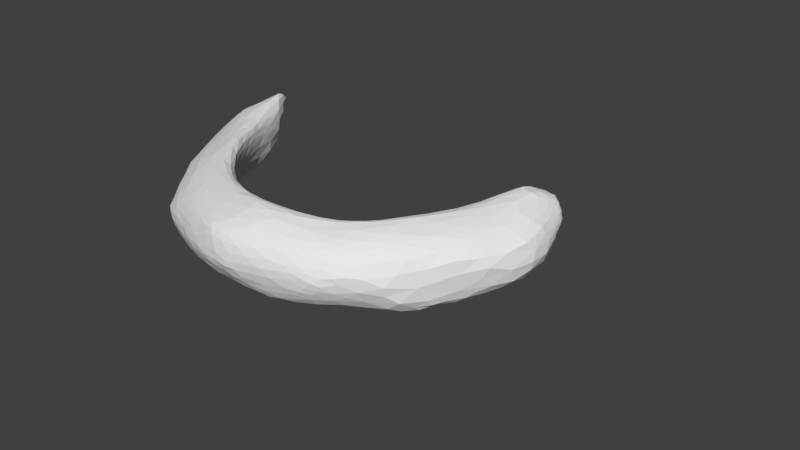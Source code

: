 # Source: WaterSlash.blend  (saved by Blender 2.79.0; exported with 4.5.12 LTS)
import bpy
from mathutils import Matrix  # noqa: F401  (used for matrix-valued properties, if any)

bpy.ops.wm.read_factory_settings(use_empty=True)
scene = bpy.context.scene
scene.name = 'Scene'

# ---- collections
col_collection_1 = bpy.data.collections.new('Collection 1'); scene.collection.children.link(col_collection_1)

# ---- world
world_world = bpy.data.worlds.new('World'); scene.world = world_world
world_world.color = (0.05088, 0.05088, 0.05088)
world_world.use_sun_shadow = False
world_world.sun_shadow_jitter_overblur = 0.0
world_world.cycles.sampling_method = 'MANUAL'

# ---- meshes
me_torus = bpy.data.meshes.new('Torus')
me_torus.from_pydata([(-0.6109, -0.4092, 0.03594), (-0.6652, -0.5079, -0.003582), (-0.6609, -0.5195, 0.01038), (-0.5963, -0.4295, 0.07087), (-0.5616, -0.5203, 0.07777), (-0.5185, -0.5141, 0.01443), (-0.5519, -0.4752, -0.02275), (-0.5151, -0.6338, 0.06218), (-0.4811, -0.6329, 0.002984), (-0.3684, -1.082, -0.008431), (-0.5945, -0.7309, -0.1701), (-0.3563, -0.8789, -0.007918), (-0.5505, -0.7655, 0.03039), (-0.5019, -0.5793, -0.04543), (-0.4045, -0.8388, -0.05487), (-0.133, -1.212, -0.01676), (-0.3441, -0.9195, -0.06941), (-0.12, -1.03, -0.001755), (-0.1438, -1.051, -0.1447), (-0.01963, -1.051, -0.08336), (-0.3141, -0.9773, -0.1331), (-0.2485, -1.152, -0.008098), (-0.1862, -1.03, 0.04552), (0.6497, -0.5019, 0.008453), (0.6764, -0.5425, -0.08499), (0.4337, -1.005, -0.001048), (-0.6189, -0.4886, 0.05693), (-0.2358, -1.179, -0.03005), (0.1702, -1.147, 0.01407), (0.3064, -1.021, 0.03483), (0.1176, -1.041, -0.08221), (-0.1824, -1.202, -0.03213), (0.3033, -1.089, 0.008479), (0.6641, -0.5153, -0.01106), (0.6459, -0.5344, 0.01504), (-0.2976, -1.093, 0.01328), (-0.3796, -1.138, -0.08172), (0.5755, -0.8476, -0.009659), (-0.1249, -1.175, 0.01409), (0.3133, -1.129, -0.03084), (-0.6508, -0.4926, -0.05633), (0.6797, -0.5883, -0.02251), (0.6175, -0.4466, 0.02648), (0.6495, -0.4764, 0.005523), (0.6518, -0.456, -0.03143), (0.5321, -0.5434, 0.06186), (0.6215, -0.4719, 0.03196), (0.6166, -0.4922, 0.0386), (0.4613, -0.752, -0.0958), (0.4541, -0.7176, -0.04737), (0.406, -0.8932, -0.133), (0.4128, -0.8209, -0.06162), (0.03312, -1.16, 0.03327), (0.4157, -0.8179, 0.04698), (0.1075, -1.157, 0.02193), (0.2911, -0.9926, -0.1302), (0.2492, -0.996, -0.08276), (0.04374, -1.107, 0.05192), (0.2469, -1.14, -0.005231), (-0.04271, -1.175, 0.02538), (-0.6762, -0.5846, -0.02795), (0.6627, -0.5574, -0.001126), (-0.1169, -1.235, -0.1006), (-0.4797, -0.9824, -0.0125), (0.4388, -1.049, -0.1257), (-0.02139, -1.242, -0.08827), (0.5269, -0.9102, -0.004846), (0.6087, -0.8275, -0.03393), (-0.6178, -0.4322, 0.05115), (-0.2242, -1.206, -0.1084), (-0.6163, -0.8124, -0.07501), (-0.6317, -0.5225, 0.04534), (0.6324, -0.8067, -0.06589), (-0.2587, -1.179, -0.1511), (0.1969, -1.197, -0.09365), (-0.6431, -0.6062, 0.02803), (-0.3958, -0.8514, 0.05179), (-2.592e-05, -1.223, -0.1471), (0.0974, -1.223, -0.07648), (-0.5562, -0.6051, 0.06608), (-0.664, -0.6055, 0.002185), (-0.5225, -0.7357, 0.04784), (0.5595, -0.7025, 0.03865), (-0.5435, -0.9505, -0.1322), (0.03992, -1.083, 0.05398), (0.6556, -0.4748, -0.004396), (0.5736, -0.8756, -0.1335), (-0.4012, -1.084, -0.03045), (0.225, -1.181, -0.04549), (0.3191, -0.964, 0.04448), (0.4885, -0.66, 0.0495), (0.07338, -1.195, -0.1819), (-0.1566, -1.227, -0.09258), (0.2444, -1.183, -0.08276), (0.3814, -1.097, -0.1127), (-0.01253, -1.238, -0.05712), (-0.6396, -0.6764, 0.004071), (0.5255, -0.7988, 0.03244), (-0.6049, -0.6778, 0.02998), (-0.4319, -1.106, -0.1179), (-0.2709, -1.186, -0.1151), (-0.529, -0.6759, 0.05743), (-0.143, -1.228, -0.1126), (-0.6229, -0.4226, 0.03239), (0.6064, -0.7709, -0.0009349), (-0.6484, -0.5521, 0.03), (0.1832, -1.196, -0.1258), (-0.4267, -0.8473, 0.05269), (0.4724, -0.9875, -0.01883), (-0.4269, -1.049, -0.1942), (-0.2882, -1.178, -0.08005), (0.6694, -0.4987, -0.03315), (0.2549, -1.11, 0.01242), (0.5753, -0.5896, 0.05471), (0.2496, -1.177, -0.06201), (0.04067, -1.211, -0.1591), (0.35, -1.073, -0.002399), (-0.3239, -1.127, -0.1827), (-0.4099, -0.9234, 0.04251), (0.01574, -1.227, -0.02853), (-0.6006, -0.5481, 0.06272), (-0.6583, -0.7114, -0.06937), (-0.1149, -1.088, 0.04881), (0.3363, -1.134, -0.08649), (0.4608, -0.8531, 0.04278), (-0.2647, -1.179, -0.05162), (0.6247, -0.5601, 0.03225), (-0.651, -0.5661, -0.1356), (0.6865, -0.5746, -0.04807), (0.1595, -1.208, -0.07236), (0.3307, -0.9179, 0.03373), (0.274, -1.158, -0.04381), (0.2453, -1.18, -0.1098), (0.6065, -0.6277, 0.03643), (-0.1773, -1.217, -0.06428), (-0.2145, -1.203, -0.1299), (-0.674, -0.543, -0.06119), (0.2106, -1.193, -0.06748), (0.1879, -1.163, -0.003394), (0.3462, -1.098, -0.02061), (0.641, -0.4606, 0.0104), (0.1993, -1.171, -0.1699), (-0.5725, -0.86, -0.03119), (0.6047, -0.5163, 0.04677), (-0.3496, -1.122, -0.03181), (-0.2103, -1.043, 0.04666), (0.1026, -1.211, -0.1359), (0.2346, -1.032, 0.04232), (0.3923, -1.091, -0.06801), (0.6299, -0.5053, 0.02842), (-0.6684, -0.6589, -0.02777), (-0.2039, -1.213, -0.0902), (-0.2854, -1.017, 0.04193), (0.4669, -1.016, -0.1542), (-0.2702, -0.9942, 0.04618), (-0.02018, -1.132, 0.04595), (-0.2338, -1.199, -0.07102), (1.201, -0.2892, -0.04741), (-0.02063, -1.099, 0.05492), (0.3729, -0.9908, 0.03139), (-0.4807, -0.7481, 0.056), (0.1297, -1.08, 0.04693), (-0.1028, -1.232, -0.1216), (-0.4561, -1.042, -0.03787), (0.6569, -0.5102, -0.08479), (-0.1642, -1.191, -0.1726), (-0.03495, -1.212, -0.1611), (0.5723, -0.7594, 0.0229), (0.4109, -0.8665, 0.0512), (-0.3854, -0.9937, 0.02805), (0.5581, -0.5318, 0.0638), (-0.5212, -0.9636, -0.04652), (0.03043, -1.226, -0.132), (0.1566, -1.192, -0.1546), (-0.1537, -1.217, -0.1339), (0.4595, -1.024, -0.05879), (-0.09592, -1.219, -0.1467), (-0.4397, -0.7658, 0.05096), (0.4406, -1.055, -0.09424), (0.007297, -1.237, -0.1083), (-0.2195, -1.197, -0.04918), (-0.2063, -1.181, -0.01515), (0.184, -1.162, -0.1882), (-0.3617, -1.133, -0.1531), (-0.2449, -1.199, -0.09297), (-0.5963, -0.7624, 0.00401), (0.2346, -1.0, 0.03455), (-0.2353, -1.14, -0.201), (-0.4106, -0.862, -0.09557), (0.4658, -0.7756, 0.05074), (-0.5651, -0.9102, -0.08468), (-0.2589, -1.102, 0.01959), (0.5262, -0.5019, 0.04898), (0.2908, -1.162, -0.09991), (-0.1905, -1.135, 0.01998), (0.303, -1.114, -0.009042), (-0.6493, -0.5099, 0.02755), (-0.5157, -0.8584, 0.02067), (0.06784, -1.226, -0.1066), (0.4799, -0.615, 0.01097), (-0.03681, -1.232, -0.1292), (0.3698, -0.8586, -0.0007852), (-0.6541, -0.4707, 0.01305), (0.2484, -1.158, -0.1588), (-0.6527, -0.4546, 0.01136), (0.4429, -0.7247, -0.008033), (0.4326, -0.7625, 0.03646), (-0.2887, -1.152, -0.02928), (-0.6566, -0.4932, 0.01328), (-0.02987, -1.242, -0.1073), (-0.3393, -1.159, -0.1029), (-0.2141, -1.083, 0.03535), (0.2388, -1.163, -0.02553), (0.2763, -1.143, -0.02195), (0.3468, -1.126, -0.06287), (0.2139, -1.179, -0.1469), (0.2893, -1.161, -0.07307), (0.1384, -1.172, 0.005148), (-0.183, -1.217, -0.1116), (0.1097, -1.058, 0.04654), (0.4663, -0.9555, 0.009829), (-0.256, -0.9982, -0.1107), (0.129, -1.209, -0.0442), (0.07636, -1.213, -0.02226), (-0.4484, -0.7224, 0.03272), (0.6566, -0.4904, -0.003632), (0.3168, -1.14, -0.1206), (-0.3706, -0.8615, 0.03453), (0.4029, -1.055, -0.02415), (-0.3102, -1.154, -0.1597), (0.05699, -1.228, -0.05113), (-0.06839, -1.24, -0.09989), (0.5209, -0.9481, -0.04808), (-0.6697, -0.5138, -0.02377), (-0.3396, -1.155, -0.07465), (0.3481, -1.111, -0.1353), (-0.2391, -0.9796, 0.01205), (-0.09046, -1.227, -0.02498), (-0.3662, -1.133, -0.0575), (0.03281, -1.235, -0.08146), (-0.01868, -1.072, 0.05164), (-0.1924, -1.198, -0.1536), (-0.1118, -1.234, -0.07478), (0.2637, -1.164, -0.1346), (-0.3752, -1.138, -0.1263), (-0.4208, -1.097, -0.1543), (-0.07289, -1.199, 0.008878), (0.1351, -1.213, -0.1024), (0.5535, -0.8301, 0.01382), (-0.1993, -1.17, -0.188), (-0.6175, -0.6011, 0.04765), (-0.3504, -0.9345, 0.04852), (-0.3181, -1.105, -0.1943), (0.02923, -1.211, -0.00505), (-0.2755, -1.152, -0.1799), (0.1366, -1.184, -0.181), (0.1834, -1.197, -0.05074), (-0.4069, -1.01, 0.01529), (0.3679, -1.059, -0.1833), (0.5029, -0.9786, -0.1062), (-0.64, -0.7564, -0.117), (-0.2256, -1.116, -0.2076), (-0.3405, -1.073, 0.008437), (0.3927, -1.028, 0.005373), (-0.3799, -1.053, 0.005183), (0.5064, -0.7633, 0.04467), (0.2684, -1.174, -0.09136), (0.03267, -1.187, 0.01632), (0.3834, -1.074, -0.1524), (-0.2187, -1.181, -0.1709), (0.6485, -0.6865, -0.002724), (-0.3104, -1.116, -0.005887), (-0.1424, -1.208, -0.1571), (-0.1074, -1.206, -0.0008736), (0.3066, -1.129, -0.1524), (0.2524, -1.137, -0.1817), (-0.4562, -0.9448, 0.0201), (0.1023, -1.201, -0.1639), (-0.3173, -1.155, -0.05348), (-0.4717, -0.9516, -0.1927), (0.1996, -1.1, 0.02943), (-0.5257, -0.9121, -0.006399), (0.3242, -1.143, -0.0682), (-0.3204, -1.16, -0.1356), (0.2828, -1.074, 0.02207), (0.05067, -1.181, -0.1959), (0.3548, -1.108, -0.0423), (-0.0578, -1.241, -0.07391), (0.08746, -1.191, 0.001964), (-0.6642, -0.553, 0.004934), (0.3236, -1.1, -0.1732), (-0.3114, -1.053, 0.02594), (0.2272, -1.182, -0.1299), (-0.4811, -0.8319, 0.04044), (-0.02256, -1.206, 0.00602), (0.5789, -0.8818, -0.07392), (0.2126, -1.133, 0.01036), (0.3941, -1.0, 0.02127), (-0.3495, -0.9853, 0.03882), (-0.591, -0.8553, -0.1212), (0.08377, -1.126, 0.04108), (0.6531, -0.6604, -0.1581), (-0.6482, -0.6947, -0.1423), (-0.42, -1.031, -0.003406), (0.5689, -0.8891, -0.03109), (0.4508, -0.989, -0.1974), (-0.5356, -0.8207, -0.1755), (-0.6738, -0.6431, -0.1047), (-0.4994, -0.9802, -0.186), (-0.6058, -0.7959, -0.1501), (-0.6309, -0.7497, -0.03058), (0.6753, -0.5187, -0.04985), (0.6736, -0.519, -0.03097), (0.6479, -0.6091, 0.0144), (0.611, -0.7161, -0.1797), (0.6625, -0.4862, -0.01728), (0.6504, -0.7377, -0.03674), (0.675, -0.5802, -0.1238), (-0.06454, -1.219, -0.007573), (0.6867, -0.6464, -0.04993), (0.6642, -0.7333, -0.0923), (-0.6704, -0.5377, -0.01491), (-0.417, -1.103, -0.06311), (-0.3758, -1.006, -0.1891), (-0.6634, -0.5173, -0.06516), (-0.3707, -1.037, 0.01612), (-0.3289, -1.137, -0.1718), (0.1889, -1.184, -0.02726), (-0.4712, -1.057, -0.08242), (-0.6359, -0.4891, 0.04185), (-0.2902, -1.084, 0.02069), (-0.2321, -1.137, 0.008709), (-0.1894, -1.168, 0.00187), (0.4963, -0.8834, 0.02463), (0.3183, -1.14, -0.0528), (-0.6814, -0.6336, -0.05911), (0.6455, -0.4784, -0.06715), (0.4246, -0.9884, 0.01433), (-0.2702, -1.121, 0.006275), (-0.5699, -0.6574, 0.05155), (-0.1272, -1.181, -0.1905), (-0.09931, -1.219, -0.01111), (-0.3852, -1.113, -0.04475), (-0.5445, -0.9158, -0.02561), (0.2164, -1.164, -0.0145), (-0.07394, -1.236, -0.04989), (0.3831, -0.9381, 0.04425), (0.6566, -0.4634, -0.03792), (-0.1193, -1.134, 0.03393), (-0.3687, -1.109, -0.1777), (-0.5186, -0.9932, -0.1012), (0.644, -0.5302, -0.1204), (0.2801, -1.163, -0.1167), (-0.1459, -1.193, -0.001754), (0.1355, -1.191, -0.01393), (0.2779, -1.115, 0.002587), (0.5766, -0.8049, -0.1863), (-0.1287, -1.224, -0.04306), (0.3442, -1.041, 0.01838), (0.6093, -0.6925, 0.02079), (0.6517, -0.4673, -0.0503), (0.4303, -0.9456, 0.03037), (0.5165, -0.9076, -0.1876), (0.6181, -0.8198, -0.1006), (-0.5557, -0.8337, 0.006276), (0.3241, -1.061, -0.1932), (-0.3954, -1.034, 0.009162), (0.6919, -0.5955, -0.08428), (0.1294, -1.127, -0.208), (0.628, -0.7898, -0.1361), (0.5956, -0.7651, -0.1837), (-0.6752, -0.563, -0.09223), (-0.6649, -0.4868, -0.01311), (0.1302, -1.033, 0.01548), (-0.01485, -1.167, -0.2003), (0.3652, -0.898, 0.04764), (-0.2716, -1.005, -0.1418), (0.4107, -0.7918, -0.005001), (-0.3035, -0.9488, 0.0407), (0.4976, -0.6176, -0.09705), (-0.6748, -0.5887, -0.1244), (0.4117, -1.025, -0.1907), (-0.5666, -0.6707, -0.1681), (-0.638, -0.4609, -0.03641), (0.06412, -1.071, -0.1578), (0.2548, -0.9753, -0.0123), (0.4025, -0.8071, 0.02166), (-0.4592, -0.7143, 0.04818), (-0.07082, -1.139, -0.2085), (-0.2886, -1.01, -0.1618), (0.6629, -0.4747, -0.03903), (-0.2556, -1.077, -0.2), (-0.6222, -0.5737, -0.1567), (0.4312, -0.8249, -0.1016), (0.2826, -0.9622, 0.03057), (0.4666, -0.9056, -0.1936), (0.4873, -0.7053, 0.05092), (0.07325, -1.115, -0.2015), (0.4599, -0.7135, 0.04125), (0.6344, -0.4486, -0.04244), (0.4234, -0.8999, -0.1616), (0.5973, -0.4279, 0.001282), (0.2904, -0.9539, -0.03524), (0.3183, -0.9227, -0.01369), (-0.0405, -1.232, -0.02911), (0.3761, -0.8868, -0.07769), (-0.1963, -1.038, 0.04854), (0.1348, -1.069, -0.1677), (-0.1989, -1.083, -0.199), (0.6353, -0.7362, -0.1582), (0.4855, -0.6034, -0.04111), (0.2895, -0.9626, -0.05918), (0.5127, -0.5983, 0.05714), (-0.5337, -0.5711, -0.1195), (0.5528, -0.6709, -0.1835), (0.04165, -1.067, 0.04922), (-0.6244, -0.4386, -0.02022), (0.1269, -1.041, 0.03426), (-0.1483, -1.074, -0.1815), (0.2279, -1.076, -0.1935), (0.5263, -0.4756, -0.06558), (0.3277, -0.9364, 0.04242), (-0.4142, -1.121, -0.09071), (-0.4485, -0.839, -0.1289), (-0.4122, -0.7926, 0.01545), (0.098, -1.182, -0.1944), (-0.3994, -1.121, -0.1393), (-0.6668, -0.5278, -0.0004205), (-0.6262, -0.4523, -0.03314), (-0.6526, -0.4622, -0.02448), (-0.4842, -1.042, -0.1608), (-0.4575, -0.7019, -0.01244), (0.5037, -0.5839, 0.04793), (-0.07053, -1.043, 0.01832), (0.6072, -0.5436, -0.1562), (-0.6622, -0.6277, -0.1415), (0.4249, -0.7779, -0.03542), (-0.5495, -0.8595, -0.1762), (0.6193, -0.4427, -0.04168), (0.6611, -0.7193, -0.137), (0.5797, -0.8452, -0.1678), (0.6306, -0.4437, 0.01262), (-0.613, -0.4399, -0.02), (0.5277, -0.6697, -0.1632), (-0.4372, -0.7954, 0.05589), (-0.6204, -0.7323, -0.1578), (-0.4893, -0.6115, 0.02679), (0.475, -0.8616, -0.1836), (-0.6584, -0.4685, 0.0001121), (0.6005, -0.4337, 0.02213), (0.4706, -0.6626, -0.04399), (0.6808, -0.6579, -0.1177), (-0.4402, -0.7881, -0.07022), (0.5054, -0.6653, 0.05382), (-0.5636, -0.5198, -0.1054), (0.06556, -1.054, 0.03849), (0.2303, -1.018, 0.04199), (0.5635, -0.4772, -0.1232), (0.6377, -0.4417, -0.02412), (0.1238, -1.053, -0.1323), (-0.1508, -1.103, -0.2045), (-0.1384, -1.039, -0.1053), (0.6112, -0.6277, -0.1813), (-0.1053, -1.059, 0.04872), (-0.5191, -0.9743, -0.1644), (0.6464, -0.5815, -0.1589), (0.3013, -1.094, -0.1881), (-0.6029, -0.497, -0.08282), (0.6063, -0.7856, -0.168), (-0.4791, -0.6565, -0.03906), (0.4802, -0.6099, -0.0106), (-0.5399, -0.7381, -0.1707), (-0.5956, -0.4788, 0.07109), (-0.4093, -0.8136, 0.04885), (0.2511, -1.113, -0.1977), (0.4492, -0.709, 0.01473), (0.007963, -1.107, -0.1962), (-0.648, -0.4553, 0.02173), (-0.5347, -0.5128, -0.06698), (-0.664, -0.4827, -0.02492), (-0.5739, -0.436, 0.0731), (0.6251, -0.4351, 0.007665), (-0.5785, -0.4552, 0.08236), (0.3571, -0.887, -0.03397), (-0.6283, -0.4621, 0.04607), (-0.5268, -0.552, 0.06567), (0.4677, -0.6578, -0.0177), (0.1894, -1.043, -0.1451), (0.6561, -0.4628, -0.01994), (0.5508, -0.4314, 0.006883), (-0.3667, -0.9239, -0.1108), (-0.4729, -0.7139, -0.07611), (-0.433, -0.7658, -0.02413), (0.04429, -1.057, -0.1177), (-0.3809, -0.8842, -0.07388), (-0.178, -1.011, 0.002045), (0.3317, -0.9791, -0.1509), (0.3361, -0.9027, 0.01362), (0.5988, -0.8259, -0.1522), (0.6282, -0.4483, -0.04818), (-0.09231, -1.055, -0.1309), (-0.665, -0.4933, -0.03726), (0.5201, -0.9339, -0.176), (-0.6491, -0.4422, 0.002368), (0.676, -0.5474, -0.02599), (-0.3078, -0.9295, 0.02438), (0.6656, -0.4793, -0.03175), (0.5355, -0.4506, -0.01753), (0.5096, -0.6363, -0.1319), (-0.5954, -0.4365, -0.009921), (-0.3165, -0.9567, -0.09716), (-0.149, -1.127, -0.2082), (0.1475, -1.027, -0.0334), (-0.06025, -1.093, -0.1875), (0.07042, -1.133, -0.2083), (-0.06288, -1.041, -0.009891), (-0.0535, -1.117, -0.2027), (0.1416, -1.028, -0.004957), (0.4601, -0.693, 0.03057), (0.4876, -0.6055, 0.03209), (-0.6553, -0.4548, 0.000688), (0.5629, -0.7815, -0.1935), (0.6036, -0.4616, 0.0388), (0.5042, -0.7852, -0.1742), (-0.2679, -1.115, -0.2041), (0.6073, -0.4831, 0.04335), (-0.3294, -1.077, -0.2006), (0.6601, -0.4869, -0.06038), (0.3922, -0.837, -0.03341), (0.5047, -0.5124, -0.02206), (0.3523, -1.012, -0.1856), (-0.05552, -1.083, 0.05484), (0.0989, -1.044, 0.02945), (0.06957, -1.045, 0.0201), (-0.04464, -1.058, 0.04215), (0.5473, -0.5165, 0.06555), (0.4827, -0.637, 0.0381), (0.08908, -1.17, -0.2043), (-0.5657, -0.4684, 0.08011), (0.6655, -0.538, -0.1044), (0.6568, -0.5255, 0.003345), (-0.4209, -0.8062, 0.05553), (0.6147, -0.4492, -0.05459), (-0.6323, -0.7472, -0.1441), (-0.0759, -1.05, -0.1045), (0.2286, -0.9918, 0.0005116), (0.5632, -0.6082, -0.1726), (0.1826, -1.018, 0.02413), (-0.5226, -0.6639, -0.1373), (-0.5828, -0.4143, 0.05368), (-0.3402, -0.8951, 0.01254), (0.3896, -1.019, -0.1916), (-0.3963, -0.8195, 0.02719), (-0.299, -0.9355, -0.01082), (-0.4346, -0.9398, -0.1819), (0.1382, -1.166, -0.1971), (0.2018, -1.114, -0.204), (-0.6528, -0.4571, -0.0153), (-0.4761, -0.6547, 0.03184), (-0.429, -0.7608, 0.02406), (-0.1968, -1.103, -0.2073), (0.265, -1.085, -0.1973), (-0.5776, -0.4848, -0.06289), (-0.6467, -0.4507, -0.01711), (0.668, -0.5039, -0.023), (-0.6204, -0.4201, 0.01668), (-0.6691, -0.5154, -0.04341), (-0.5174, -0.5208, -0.02383), (0.6614, -0.4691, -0.03205), (-0.4597, -0.6904, 0.01474), (-0.4997, -0.569, -0.005917), (0.6082, -0.491, -0.1165), (-0.6681, -0.4965, -0.02853), (0.5368, -0.8305, -0.1928), (0.5549, -0.8607, -0.1846), (0.6696, -0.5122, -0.06555), (0.437, -0.7783, -0.06734), (0.6827, -0.5487, -0.06291), (0.488, -0.952, -0.1958), (-0.5539, -0.4853, -0.05175), (-0.6579, -0.4668, -0.0142), (0.2937, -0.9635, 0.03923), (0.6673, -0.4909, -0.04667), (-0.6248, -0.4342, -0.01063), (-0.0932, -1.041, -0.0705), (0.4907, -0.5679, -0.002357), (-0.1041, -1.204, -0.1716), (-0.4706, -1.032, -0.1884), (-0.6594, -0.4918, -0.04652), (-0.493, -0.7121, -0.1131), (0.008477, -1.061, 0.04324), (-0.653, -0.4504, -0.005403), (-0.4993, -1.013, -0.1799), (-0.154, -1.032, 0.03679), (-0.4626, -0.8703, -0.1647), (-0.5964, -0.5153, -0.1068), (0.6375, -0.478, 0.01795), (-0.6572, -0.5354, -0.09704), (-0.09453, -1.047, 0.03594), (0.5526, -0.4876, 0.05697), (-0.172, -1.193, -0.01179), (-0.4002, -0.8215, -0.01588), (0.1773, -1.104, -0.2024), (-0.4371, -0.7448, 0.007204), (-0.5106, -0.5425, 0.03611), (0.4766, -0.6747, -0.07436), (-0.2618, -0.972, 0.03151), (0.6057, -0.4381, -0.03173), (0.193, -1.009, -0.003051), (0.2892, -0.9501, 0.0141), (0.04203, -1.044, -0.02041), (-0.007297, -1.045, -0.01728), (-0.4205, -0.7806, -0.002726), (-0.576, -0.8051, -0.171), (0.6778, -0.5286, -0.06602), (-0.4868, -1.056, -0.1249), (0.3696, -0.8622, 0.02778), (-0.6475, -0.5054, -0.07414), (-0.6443, -0.4586, -0.02851), (0.02881, -1.045, 0.002505), (0.5273, -0.6099, 0.05799), (0.4543, -0.8431, -0.1526), (-0.5157, -0.9121, -0.1813), (0.5864, -0.4968, -0.1383), (-0.2383, -1.052, -0.1833), (-0.2237, -0.9896, -0.02856), (-0.1345, -1.03, 0.02101), (-0.5023, -0.5865, 0.04521), (-0.6393, -0.4341, 0.02377), (0.2338, -1.019, -0.1255), (0.2355, -0.9892, 0.01292), (0.2865, -1.09, -0.1961), (0.5701, -0.4325, 0.009562), (0.354, -0.945, -0.1265), (-0.4277, -0.9027, -0.1581), (-0.1057, -1.119, -0.2086), (-0.02279, -1.045, 0.005419), (-0.4287, -1.071, -0.1806), (-0.5654, -0.7545, -0.1768), (-0.1714, -1.161, -0.2012), (0.5631, -0.529, -0.15), (0.433, -0.7479, 0.0155), (0.1688, -1.032, 0.03843), (-0.6121, -0.4558, 0.06048), (0.1856, -1.038, 0.04355), (-0.05317, -1.05, 0.03253), (0.4997, -0.5517, 0.02682), (-0.5132, -0.6077, -0.1092), (0.6802, -0.5403, -0.04355), (-0.1844, -1.012, 0.02247), (0.4762, -0.7751, -0.1367), (-0.6585, -0.4775, -0.03127), (-0.3809, -1.047, -0.1959), (-0.5192, -0.9984, -0.1501), (-0.3689, -0.9624, -0.1615), (0.003514, -1.085, -0.1766), (-0.3517, -0.9018, 0.04508), (-0.5265, -0.9423, -0.1768), (-0.5279, -0.5055, 0.04951), (-0.5073, -0.6062, 0.05836), (0.07227, -1.091, -0.1855), (-0.4895, -0.6078, -0.02002), (0.1302, -1.152, -0.2081), (0.3765, -0.8636, 0.04184), (0.4933, -0.6999, -0.1255), (-0.498, -0.6418, -0.08604), (-0.4196, -0.803, -0.0399), (0.4583, -0.7389, 0.04718), (0.5504, -0.7377, -0.1909), (-0.05832, -1.192, -0.1861), (0.5012, -0.5247, 0.008424), (0.5069, -0.54, -0.07761), (-0.4578, -0.755, 0.05617), (0.4867, -0.9699, -0.1802), (-0.657, -0.5322, 0.01873), (0.3995, -0.8223, 0.03805), (-0.4277, -0.9932, -0.1978), (-0.5475, -0.6138, -0.149), (-0.1131, -1.158, -0.2044), (-0.4856, -0.6557, 0.051), (0.01638, -1.046, -0.04534), (0.4741, -0.644, 0.02676), (-0.3244, -1.056, -0.1977), (-0.2279, -0.9983, -0.06999), (0.4311, -1.026, -0.18), (-0.4184, -0.7849, 0.03667), (-0.4731, -0.712, 0.05461), (-0.2873, -1.091, -0.2017), (0.1846, -1.02, -0.06815), (0.1895, -1.142, -0.1999), (-0.1089, -1.034, -0.03252), (-0.1926, -1.029, -0.1232), (-0.3706, -0.8762, -0.04191), (0.3704, -0.9173, 0.04922), (-0.6227, -0.6459, -0.1603), (0.5774, -0.6821, -0.1897), (0.06654, -1.152, -0.2081), (-0.3902, -1.136, -0.1041), (0.3165, -0.9532, -0.08744), (-0.4079, -0.8986, -0.1339), (-0.5826, -0.571, -0.1476), (-0.6087, -0.4809, -0.06528), (-0.6375, -0.4297, 0.01966), (0.6034, -0.4437, 0.03135), (-0.4574, -1.007, -0.1998), (-0.4562, -0.7243, -0.04295), (0.511, -0.8847, -0.1972), (0.6397, -0.4572, -0.05194), (0.518, -0.4806, 0.01831), (-0.6482, -0.4432, 0.01058), (-0.5756, -0.4394, 0.01518), (0.632, -0.4398, -0.001067), (0.6542, -0.4659, -0.009554), (-0.5971, -0.4692, -0.05132), (0.6604, -0.4698, -0.02309), (0.6091, -0.4278, 0.0113), (-0.3836, -0.8402, 0.0136), (0.4971, -0.8662, -0.1923), (0.546, -0.8972, -0.1692), (0.6495, -0.4648, 0.001027), (-0.1038, -1.102, -0.2), (0.5915, -0.4474, -0.05905), (0.5807, -0.7487, -0.1908), (0.4273, -0.9623, -0.1938), (0.002558, -1.07, -0.1516), (-0.5911, -0.4554, -0.03533), (0.5189, -0.9483, -0.1555), (-0.2214, -1.033, -0.1532), (0.6187, -0.4303, 0.001229), (0.4619, -0.6731, 0.01198), (-0.6275, -0.5135, -0.09428), (0.6262, -0.4417, -0.03249), (0.04849, -1.049, -0.07371), (0.3821, -0.9545, -0.1678), (0.2631, -0.9963, 0.04171), (0.5828, -0.4508, 0.03988), (-0.3089, -1.027, -0.1829), (0.3254, -0.9282, -0.05042), (0.009603, -1.197, -0.1837), (-0.1979, -1.018, -0.09417), (-0.6484, -0.474, -0.0399), (-0.6189, -0.5402, -0.1337), (0.4402, -0.9054, -0.1789), (-0.06753, -1.07, -0.1598), (0.5184, -0.687, 0.05173), (0.6485, -0.4544, -0.005662), (0.2934, -1.052, -0.1897), (0.6107, -0.4648, -0.0811), (0.09213, -1.039, -0.006387), (-0.603, -0.4448, -0.02692), (-0.002204, -1.051, 0.02711), (0.2161, -1.002, -0.03935), (0.04796, -1.168, -0.2031), (0.261, -0.9759, 0.02403), (-0.4871, -0.9636, -0.1913), (-0.03449, -1.06, -0.1269), (-0.2122, -1.004, 0.03289), (-0.3325, -0.9142, -0.03693), (-0.07834, -1.176, -0.1967), (-0.4382, -1.103, -0.08798), (-0.6808, -0.5817, -0.06474), (-0.6645, -0.5041, -0.04814), (0.6332, -0.4885, -0.08951), (-0.6105, -0.4588, -0.04124), (0.6292, -0.4634, -0.06555), (-0.3854, -1.077, -0.1898), (0.6611, -0.4747, -0.04689), (0.01148, -1.135, -0.2067), (-0.5161, -1.014, -0.1358), (-0.6609, -0.4841, 0.002191), (-0.046, -1.044, -0.04181), (-0.4604, -1.081, -0.1419), (-0.5116, -0.5752, -0.0861), (-0.4671, -0.6859, 0.04367), (-0.2876, -0.9596, -0.05966), (-0.6016, -0.7679, -0.1644), (-0.5549, -0.8882, -0.1602), (0.1468, -1.092, -0.1935), (0.2445, -1.027, -0.1515), (-0.599, -0.417, 0.02838), (0.5255, -0.5709, -0.1333), (0.2608, -0.9785, -0.0449), (0.5502, -0.4532, 0.03256), (-0.1636, -1.053, 0.0495), (-0.5512, -0.4819, 0.07102), (-0.2434, -0.9956, 0.04188), (-0.1604, -1.018, -0.02238), (-0.4887, -0.8812, -0.1781), (-0.01653, -1.222, -0.01166), (0.1633, -1.135, -0.2073), (-0.633, -0.478, -0.0554), (0.5855, -0.4892, 0.0525), (0.1848, -1.03, -0.1073), (0.2927, -1.02, -0.1701), (-0.4993, -0.7861, -0.1541), (0.2078, -1.056, -0.1742), (0.07841, -1.042, -0.04173), (-0.4414, -0.7467, 0.0425), (-0.334, -0.9107, 0.03756), (-0.4721, -0.7666, -0.1091), (-0.01373, -1.085, 0.05532), (-0.3631, -0.869, 0.01437), (-0.2219, -1.021, 0.04688), (0.5421, -0.4755, 0.04969), (-0.1658, -1.021, -0.05956), (-0.4992, -0.5743, 0.02233), (-0.1793, -1.142, -0.2068), (0.4579, -0.7985, -0.1231), (0.4812, -0.9252, -0.1963), (0.6701, -0.5929, -0.003522), (0.6106, -0.4347, 0.02577), (-0.5745, -0.4636, -0.03496), (0.5826, -0.5252, 0.05948), (-0.635, -0.4472, -0.0245), (0.5427, -0.5139, -0.1339), (0.6719, -0.6761, -0.0224), (-0.675, -0.5444, -0.03936), (0.5846, -0.473, -0.1223), (0.5804, -0.435, 0.02267), (0.6732, -0.6307, -0.01184), (-0.589, -0.4211, 0.06318), (0.5595, -0.4524, -0.06553), (0.5626, -0.4581, -0.09799), (-0.6296, -0.5572, 0.04756), (0.5826, -0.4631, -0.09897), (0.6433, -0.4534, 0.001623), (-0.6133, -0.4155, 0.02396), (0.642, -0.4512, -0.03724), (0.6467, -0.5634, 0.01598), (0.5464, -0.4638, -0.09554), (0.5774, -0.4655, -0.118), (-0.6575, -0.5771, 0.01755), (-0.6031, -0.4132, 0.05098), (-0.5589, -0.4537, 0.04928), (0.6159, -0.4326, -0.01529), (-0.5448, -0.468, 0.02409), (-0.6378, -0.5762, 0.04104), (-0.6107, -0.4235, 0.003684), (0.6285, -0.4353, -0.01621), (0.6588, -0.4618, -0.02875), (-0.6463, -0.4437, 0.02056), (-0.67, -0.5591, -0.1161), (-0.5777, -0.4508, -0.01735), (0.5306, -0.4991, -0.1089), (0.5354, -0.4424, 0.01425), (-0.6448, -0.4736, 0.0285), (0.6166, -0.4336, 0.0161), (0.6305, -0.4579, 0.02068), (0.6876, -0.6581, -0.08759), (-0.6363, -0.4439, 0.03275), (-0.5954, -0.4243, 0.01012), (0.6343, -0.4409, -0.02744), (0.5728, -0.4355, -0.02153), (-0.6188, -0.4322, -0.01187)], [], [(207, 27, 21), (217, 28, 54), (36, 234, 238), (180, 125, 156), (162, 174, 176), (102, 62, 92), (110, 156, 125), (162, 62, 102), (218, 102, 92), (138, 28, 217), (131, 39, 213), (223, 288, 253), (146, 198, 172), (272, 176, 174), (200, 162, 176), (77, 166, 115), (212, 213, 58), (207, 125, 27), (139, 116, 195), (116, 32, 195), (357, 31, 134), (106, 215, 292), (131, 114, 216), (131, 88, 114), (242, 134, 92), (203, 243, 215), (137, 114, 88), (216, 114, 93), (134, 180, 156), (123, 148, 214), (137, 93, 114), (223, 253, 119), (179, 172, 198), (292, 215, 243), (212, 131, 213), (212, 88, 131), (134, 156, 151), (166, 77, 200), (223, 119, 230), (151, 92, 134), (141, 215, 173), (151, 184, 69), (243, 132, 292), (137, 74, 93), (184, 156, 110), (241, 174, 135), (223, 354, 288), (184, 151, 156), (110, 234, 210), (28, 280, 54), (151, 218, 92), (69, 135, 218), (287, 231, 65), (174, 102, 218), (74, 137, 129), (9, 87, 144), (241, 135, 73), (200, 77, 172), (174, 241, 272), (65, 209, 179), (27, 180, 31), (65, 231, 209), (115, 172, 77), (231, 162, 200), (151, 69, 218), (230, 239, 78), (27, 31, 181), (100, 69, 184), (123, 94, 148), (115, 146, 172), (198, 247, 78), (242, 62, 231), (210, 234, 36), (174, 162, 102), (141, 203, 215), (231, 62, 162), (327, 222, 256), (230, 95, 239), (134, 31, 180), (247, 74, 129), (100, 135, 69), (123, 193, 226), (222, 78, 129), (135, 174, 218), (230, 222, 223), (198, 78, 239), (222, 230, 78), (27, 181, 21), (230, 119, 95), (137, 256, 129), (180, 27, 125), (287, 95, 345), (176, 166, 200), (338, 35, 271), (87, 342, 144), (264, 9, 262), (271, 207, 21), (331, 332, 194), (274, 243, 203), (173, 215, 106), (254, 326, 117), (250, 98, 339), (352, 132, 243), (327, 256, 88), (256, 222, 129), (285, 91, 738), (35, 262, 271), (283, 229, 73), (357, 134, 242), (165, 241, 269), (247, 106, 74), (252, 187, 254), (21, 338, 271), (267, 288, 54), (600, 15, 353), (331, 21, 332), (322, 36, 238), (132, 93, 74), (264, 325, 366), (58, 296, 138), (273, 318, 246), (738, 374, 285), (788, 294, 318), (340, 669, 586), (9, 144, 271), (294, 59, 246), (194, 332, 38), (586, 166, 176), (340, 249, 639), (32, 355, 195), (287, 345, 242), (267, 54, 52), (178, 148, 94), (738, 91, 115), (325, 264, 262), (669, 738, 166), (358, 116, 263), (806, 639, 187), (337, 25, 220), (256, 137, 88), (266, 193, 216), (354, 138, 217), (296, 28, 138), (112, 284, 280), (226, 352, 243), (277, 115, 91), (283, 183, 229), (146, 106, 247), (278, 238, 234), (344, 327, 212), (331, 194, 191), (239, 179, 198), (228, 25, 263), (262, 9, 271), (297, 159, 358), (131, 334, 39), (322, 342, 87), (322, 87, 163), (226, 243, 274), (264, 366, 303), (344, 58, 138), (195, 39, 139), (228, 116, 139), (286, 39, 334), (297, 358, 263), (195, 213, 39), (249, 269, 254), (267, 253, 288), (255, 141, 173), (73, 135, 100), (110, 100, 184), (239, 65, 179), (294, 246, 318), (71, 329, 196), (286, 334, 214), (586, 272, 165), (191, 330, 35), (269, 241, 73), (132, 74, 106), (283, 100, 210), (290, 268, 274), (355, 58, 195), (228, 263, 116), (132, 106, 292), (278, 207, 144), (354, 217, 288), (200, 179, 209), (334, 216, 282), (325, 257, 366), (349, 117, 326), (214, 282, 123), (123, 216, 193), (337, 263, 25), (247, 129, 78), (146, 247, 198), (254, 229, 326), (788, 253, 294), (303, 366, 257), (355, 32, 112), (249, 165, 269), (358, 32, 116), (278, 234, 110), (586, 176, 272), (327, 88, 212), (226, 274, 235), (537, 425, 285), (345, 237, 357), (173, 106, 146), (342, 238, 144), (254, 269, 73), (300, 54, 280), (282, 216, 123), (193, 266, 132), (132, 352, 193), (357, 242, 345), (340, 165, 249), (425, 255, 91), (200, 209, 231), (338, 331, 191), (353, 273, 38), (255, 182, 141), (283, 244, 183), (404, 345, 95), (273, 353, 15), (249, 254, 187), (231, 287, 242), (207, 278, 125), (15, 341, 273), (200, 172, 179), (21, 181, 332), (283, 73, 100), (268, 235, 274), (165, 272, 241), (331, 338, 21), (242, 92, 62), (296, 58, 112), (266, 93, 132), (352, 226, 193), (340, 586, 165), (297, 263, 337), (271, 144, 207), (252, 117, 349), (738, 115, 166), (58, 344, 212), (58, 213, 195), (237, 404, 318), (334, 282, 214), (326, 229, 183), (244, 283, 210), (110, 210, 100), (600, 31, 15), (296, 280, 28), (639, 249, 187), (600, 181, 31), (425, 91, 285), (278, 144, 238), (54, 288, 217), (93, 266, 216), (58, 355, 112), (327, 344, 138), (322, 238, 342), (338, 191, 35), (59, 294, 267), (354, 327, 138), (267, 52, 59), (357, 15, 31), (354, 223, 222), (287, 65, 95), (15, 357, 237), (239, 95, 65), (254, 73, 229), (273, 246, 38), (294, 253, 267), (296, 112, 280), (788, 119, 253), (327, 354, 222), (353, 38, 332), (334, 131, 216), (278, 110, 125), (286, 139, 39), (790, 40, 740), (404, 95, 119), (64, 178, 94), (569, 8, 558), (851, 458, 827), (291, 169, 325), (284, 358, 29), (356, 574, 573), (650, 48, 664), (658, 485, 627), (697, 99, 244), (396, 90, 667), (697, 210, 36), (756, 236, 606), (348, 122, 211), (786, 495, 17), (548, 382, 677), (386, 377, 201), (22, 756, 785), (310, 96, 150), (227, 473, 76), (824, 747, 571), (652, 109, 704), (94, 226, 235), (533, 750, 455), (787, 279, 622), (291, 298, 169), (649, 236, 756), (420, 671, 529), (185, 96, 310), (603, 492, 431), (774, 683, 221), (743, 755, 724), (418, 513, 720), (576, 436, 49), (665, 647, 772), (22, 406, 783), (314, 409, 468), (395, 808, 723), (553, 236, 625), (795, 777, 407), (599, 535, 170), (168, 189, 53), (51, 405, 528), (537, 752, 696), (394, 581, 130), (280, 29, 147), (523, 650, 664), (61, 504, 33), (735, 782, 599), (6, 811, 842), (547, 630, 608), (551, 723, 305), (652, 676, 323), (206, 398, 518), (569, 431, 8), (252, 526, 687), (629, 778, 487), (465, 462, 434), (645, 433, 598), (585, 670, 529), (649, 756, 593), (23, 33, 225), (30, 459, 493), (656, 76, 251), (743, 724, 655), (99, 771, 245), (6, 842, 710), (695, 414, 546), (848, 367, 319), (169, 118, 276), (630, 545, 608), (104, 316, 270), (255, 555, 182), (258, 466, 365), (384, 459, 407), (646, 432, 192), (384, 493, 459), (753, 609, 630), (753, 186, 394), (584, 690, 770), (422, 99, 697), (465, 301, 462), (787, 622, 306), (801, 11, 716), (186, 734, 581), (429, 580, 557), (396, 189, 744), (370, 356, 722), (124, 97, 265), (652, 704, 676), (275, 182, 689), (18, 418, 727), (673, 305, 578), (525, 791, 143), (760, 335, 60), (189, 396, 667), (318, 341, 237), (219, 415, 84), (764, 336, 762), (109, 765, 637), (250, 836, 75), (805, 8, 570), (12, 293, 81), (20, 376, 389), (259, 175, 178), (312, 648, 311), (706, 362, 808), (465, 351, 317), (484, 643, 68), (276, 197, 281), (18, 727, 691), (227, 552, 685), (768, 350, 83), (300, 57, 155), (479, 651, 501), (624, 418, 408), (130, 497, 609), (561, 474, 556), (462, 546, 434), (474, 275, 689), (766, 527, 360), (228, 139, 286), (567, 13, 478), (758, 340, 678), (551, 365, 530), (447, 523, 717), (150, 80, 60), (437, 776, 613), (519, 536, 432), (787, 306, 794), (673, 578, 362), (158, 57, 84), (624, 727, 418), (552, 424, 685), (747, 764, 762), (804, 690, 584), (12, 81, 339), (622, 754, 308), (130, 616, 497), (395, 717, 808), (690, 515, 770), (688, 751, 56), (782, 192, 803), (605, 48, 49), (647, 413, 772), (590, 534, 240), (56, 698, 55), (636, 750, 619), (149, 126, 34), (553, 550, 505), (7, 686, 679), (84, 57, 161), (494, 14, 692), (196, 674, 105), (557, 580, 591), (852, 607, 721), (140, 596, 43), (729, 199, 486), (835, 833, 658), (277, 146, 115), (543, 302, 445), (699, 634, 423), (443, 780, 546), (142, 185, 310), (339, 120, 250), (636, 515, 433), (413, 677, 700), (613, 776, 309), (511, 388, 678), (669, 166, 586), (470, 410, 486), (228, 286, 148), (547, 186, 630), (56, 55, 629), (626, 593, 598), (333, 220, 66), (270, 313, 359), (385, 609, 403), (733, 400, 742), (852, 821, 507), (587, 592, 308), (561, 746, 365), (765, 652, 252), (522, 703, 735), (611, 515, 636), (417, 373, 532), (535, 45, 170), (809, 41, 61), (660, 655, 384), (303, 163, 87), (573, 362, 706), (587, 430, 592), (171, 142, 190), (145, 406, 802), (705, 452, 491), (800, 240, 531), (531, 122, 158), (514, 767, 397), (737, 483, 405), (362, 578, 808), (766, 347, 390), (743, 500, 755), (662, 368, 789), (543, 309, 260), (745, 711, 825), (794, 548, 589), (590, 750, 534), (384, 724, 493), (17, 626, 433), (457, 822, 824), (726, 86, 259), (767, 696, 374), (440, 498, 86), (368, 514, 397), (404, 237, 345), (289, 60, 80), (417, 455, 219), (652, 323, 682), (59, 38, 246), (104, 248, 37), (648, 577, 311), (802, 22, 785), (689, 556, 474), (456, 147, 734), (328, 615, 99), (308, 592, 464), (631, 365, 466), (457, 814, 843), (774, 510, 16), (449, 715, 401), (384, 655, 724), (839, 488, 714), (751, 781, 56), (368, 397, 777), (555, 689, 182), (300, 52, 54), (469, 13, 661), (388, 635, 516), (776, 657, 464), (389, 736, 654), (553, 11, 550), (634, 594, 423), (823, 120, 71), (514, 368, 696), (167, 104, 359), (790, 763, 701), (648, 128, 577), (258, 381, 684), (739, 691, 221), (53, 667, 206), (5, 604, 805), (553, 757, 11), (689, 789, 556), (127, 392, 694), (559, 224, 685), (436, 51, 528), (737, 698, 411), (762, 336, 164), (1, 233, 321), (419, 602, 777), (587, 637, 430), (617, 324, 40), (775, 10, 613), (461, 18, 691), (418, 460, 408), (509, 850, 710), (525, 522, 791), (400, 50, 621), (474, 631, 466), (457, 830, 817), (774, 221, 510), (270, 359, 104), (205, 729, 486), (382, 471, 638), (853, 837, 442), (171, 328, 163), (415, 240, 84), (183, 426, 245), (840, 849, 628), (705, 469, 431), (463, 593, 22), (324, 761, 588), (5, 805, 570), (443, 664, 508), (690, 17, 515), (505, 550, 227), (731, 399, 499), (284, 32, 358), (97, 82, 265), (790, 740, 383), (289, 321, 60), (29, 358, 159), (126, 143, 113), (79, 7, 4), (555, 425, 537), (673, 362, 502), (280, 284, 29), (268, 94, 235), (631, 474, 561), (637, 245, 430), (798, 227, 656), (525, 143, 47), (572, 501, 566), (122, 783, 145), (462, 301, 314), (527, 164, 336), (61, 828, 313), (197, 364, 281), (120, 823, 250), (827, 360, 707), (679, 659, 7), (387, 679, 686), (783, 122, 463), (386, 675, 206), (424, 559, 685), (328, 322, 163), (501, 761, 566), (211, 191, 194), (440, 356, 468), (784, 538, 4), (70, 260, 299), (660, 407, 777), (56, 781, 411), (654, 554, 634), (10, 775, 445), (853, 416, 583), (520, 709, 591), (11, 757, 692), (41, 809, 819), (340, 758, 669), (768, 430, 615), (804, 584, 461), (832, 68, 3), (429, 618, 740), (580, 448, 520), (732, 796, 30), (1, 2, 208), (379, 410, 671), (793, 778, 55), (561, 419, 746), (577, 367, 24), (356, 521, 722), (424, 716, 601), (792, 487, 459), (142, 310, 70), (317, 451, 301), (790, 701, 730), (726, 502, 718), (752, 374, 696), (64, 153, 259), (126, 113, 133), (620, 170, 45), (104, 67, 316), (731, 851, 827), (605, 410, 379), (737, 411, 402), (682, 526, 652), (463, 534, 598), (624, 736, 389), (452, 14, 188), (816, 321, 233), (751, 688, 512), (279, 787, 554), (846, 481, 728), (641, 205, 377), (414, 695, 668), (552, 227, 716), (382, 700, 677), (453, 90, 396), (312, 564, 33), (177, 473, 685), (45, 412, 620), (507, 420, 529), (676, 279, 554), (153, 726, 259), (417, 219, 642), (359, 313, 133), (744, 453, 396), (34, 540, 23), (575, 582, 311), (678, 340, 639), (733, 633, 50), (304, 67, 37), (596, 23, 43), (452, 188, 423), (8, 661, 570), (23, 225, 43), (410, 470, 585), (573, 706, 717), (208, 2, 196), (520, 204, 709), (484, 26, 643), (511, 635, 388), (395, 723, 742), (717, 706, 808), (186, 456, 734), (540, 34, 61), (587, 308, 704), (589, 665, 491), (733, 50, 400), (211, 145, 152), (79, 4, 120), (770, 19, 584), (433, 645, 750), (657, 308, 464), (171, 343, 142), (281, 343, 171), (662, 789, 689), (834, 607, 401), (374, 758, 678), (155, 57, 158), (497, 403, 609), (490, 188, 494), (517, 373, 608), (771, 430, 245), (629, 792, 56), (691, 739, 461), (252, 254, 117), (446, 8, 805), (780, 508, 379), (387, 797, 224), (555, 255, 425), (108, 220, 25), (443, 668, 523), (89, 421, 581), (258, 684, 268), (671, 843, 780), (542, 764, 747), (831, 289, 80), (510, 221, 20), (533, 619, 750), (810, 42, 846), (564, 315, 33), (483, 528, 405), (388, 767, 374), (562, 454, 595), (90, 453, 620), (797, 387, 177), (754, 279, 704), (275, 203, 141), (118, 251, 107), (542, 499, 764), (680, 610, 796), (765, 349, 637), (303, 87, 9), (42, 810, 703), (130, 663, 616), (388, 374, 678), (339, 101, 79), (390, 568, 506), (796, 732, 680), (674, 196, 2), (513, 655, 476), (121, 335, 307), (186, 753, 630), (553, 774, 757), (398, 206, 667), (70, 121, 260), (466, 290, 275), (185, 12, 98), (276, 303, 257), (654, 323, 554), (821, 420, 507), (313, 809, 61), (171, 163, 63), (562, 595, 467), (236, 495, 625), (733, 793, 496), (847, 42, 46), (108, 66, 220), (732, 493, 19), (308, 754, 704), (68, 643, 3), (508, 664, 379), (666, 14, 452), (147, 456, 644), (385, 403, 402), (793, 746, 419), (275, 141, 182), (712, 315, 714), (723, 733, 742), (536, 518, 90), (463, 598, 593), (275, 274, 203), (321, 816, 60), (533, 373, 748), (845, 196, 329), (511, 261, 560), (393, 48, 807), (160, 101, 81), (536, 90, 432), (802, 154, 145), (737, 405, 698), (260, 307, 302), (676, 704, 279), (403, 737, 402), (681, 518, 536), (29, 159, 346), (670, 585, 646), (452, 799, 491), (725, 763, 749), (798, 378, 505), (448, 202, 204), (565, 826, 837), (270, 815, 819), (663, 375, 53), (700, 392, 741), (712, 488, 745), (66, 108, 232), (386, 641, 377), (748, 610, 619), (190, 350, 171), (430, 771, 615), (787, 594, 554), (41, 819, 319), (824, 721, 747), (665, 772, 13), (449, 818, 735), (219, 84, 161), (776, 299, 309), (533, 455, 532), (780, 640, 546), (605, 49, 450), (555, 537, 662), (648, 312, 504), (699, 654, 634), (168, 346, 124), (210, 697, 244), (306, 471, 794), (495, 649, 626), (6, 567, 478), (779, 850, 837), (362, 574, 718), (439, 301, 451), (643, 472, 3), (413, 700, 454), (361, 333, 124), (205, 475, 729), (617, 597, 324), (462, 695, 546), (604, 627, 805), (121, 70, 310), (426, 99, 245), (428, 763, 790), (291, 152, 298), (431, 569, 603), (75, 831, 80), (314, 722, 695), (270, 819, 313), (577, 128, 367), (121, 307, 260), (734, 89, 581), (439, 320, 369), (418, 743, 513), (705, 491, 469), (276, 63, 303), (673, 726, 153), (375, 693, 168), (372, 769, 448), (838, 851, 731), (708, 192, 782), (518, 475, 641), (300, 161, 57), (839, 714, 568), (534, 645, 598), (177, 541, 473), (817, 571, 623), (173, 277, 255), (453, 744, 620), (435, 127, 694), (380, 127, 435), (500, 544, 755), (442, 509, 749), (693, 89, 346), (382, 694, 700), (55, 698, 633), (148, 286, 214), (261, 806, 187), (829, 457, 843), (730, 701, 467), (759, 322, 328), (122, 531, 463), (160, 7, 101), (405, 633, 698), (836, 105, 75), (225, 315, 85), (657, 776, 622), (807, 48, 650), (607, 542, 721), (845, 484, 849), (410, 450, 486), (665, 589, 548), (76, 656, 227), (440, 468, 498), (832, 820, 549), (386, 201, 616), (660, 384, 407), (372, 580, 479), (356, 370, 468), (509, 710, 842), (591, 709, 503), (672, 160, 444), (812, 113, 143), (804, 461, 739), (835, 5, 6), (104, 37, 67), (86, 498, 369), (124, 265, 189), (435, 302, 307), (393, 621, 50), (561, 556, 419), (502, 362, 718), (306, 638, 471), (26, 120, 472), (416, 813, 583), (361, 220, 333), (607, 834, 731), (41, 319, 128), (685, 797, 177), (618, 383, 740), (349, 326, 183), (486, 49, 205), (614, 311, 577), (782, 844, 708), (147, 644, 161), (722, 668, 695), (546, 640, 434), (293, 160, 81), (737, 403, 483), (818, 449, 401), (758, 374, 669), (649, 495, 236), (492, 612, 601), (7, 79, 101), (739, 221, 683), (30, 796, 512), (549, 833, 710), (351, 465, 434), (298, 251, 118), (90, 398, 667), (268, 153, 64), (530, 793, 733), (375, 130, 421), (127, 841, 597), (199, 519, 646), (339, 79, 120), (741, 595, 700), (845, 202, 208), (565, 702, 103), (348, 194, 38), (660, 777, 397), (725, 811, 562), (457, 623, 640), (501, 651, 588), (820, 3, 480), (572, 479, 501), (309, 775, 613), (520, 448, 204), (761, 324, 566), (449, 810, 846), (850, 509, 837), (405, 393, 50), (853, 442, 416), (427, 1, 321), (736, 682, 323), (523, 664, 443), (381, 305, 684), (581, 394, 186), (627, 446, 805), (811, 725, 842), (769, 208, 202), (761, 501, 588), (250, 75, 98), (448, 769, 202), (811, 6, 562), (775, 309, 445), (852, 489, 632), (506, 111, 582), (705, 492, 452), (617, 40, 790), (475, 205, 641), (793, 419, 795), (766, 360, 347), (826, 103, 0), (26, 329, 71), (840, 628, 709), (776, 83, 299), (548, 794, 471), (594, 794, 423), (291, 262, 35), (322, 759, 422), (196, 105, 71), (233, 572, 566), (837, 583, 565), (150, 96, 80), (320, 316, 72), (33, 540, 61), (840, 709, 204), (403, 497, 201), (372, 448, 580), (375, 168, 53), (371, 841, 380), (103, 849, 68), (433, 750, 636), (507, 844, 489), (1, 372, 233), (365, 551, 258), (772, 413, 478), (420, 829, 843), (169, 257, 325), (158, 122, 155), (224, 559, 603), (769, 1, 208), (440, 718, 574), (466, 258, 290), (315, 225, 33), (613, 10, 638), (430, 653, 464), (42, 441, 846), (576, 49, 48), (826, 565, 103), (522, 42, 703), (6, 579, 562), (847, 441, 42), (613, 638, 306), (190, 83, 350), (498, 468, 369), (826, 779, 837), (624, 391, 736), (791, 735, 599), (596, 149, 23), (836, 250, 823), (339, 81, 101), (834, 401, 728), (375, 89, 693), (820, 832, 3), (707, 360, 336), (820, 480, 549), (607, 438, 542), (712, 85, 315), (703, 449, 735), (575, 164, 527), (845, 477, 202), (363, 86, 369), (520, 591, 580), (813, 428, 383), (579, 6, 478), (539, 164, 24), (721, 542, 747), (643, 26, 472), (582, 575, 527), (710, 833, 835), (822, 821, 824), (177, 672, 444), (475, 518, 729), (465, 317, 301), (711, 728, 481), (428, 790, 383), (799, 794, 589), (828, 61, 34), (126, 828, 34), (786, 804, 625), (245, 637, 349), (500, 18, 461), (328, 171, 350), (551, 530, 723), (622, 437, 306), (653, 430, 768), (659, 485, 7), (375, 421, 89), (306, 437, 613), (311, 111, 312), (824, 817, 830), (320, 72, 363), (692, 14, 601), (684, 153, 268), (733, 723, 530), (299, 260, 309), (261, 687, 391), (654, 490, 20), (240, 800, 84), (818, 632, 782), (801, 227, 550), (4, 538, 482), (660, 397, 476), (667, 53, 189), (295, 232, 259), (361, 337, 220), (681, 199, 729), (642, 186, 547), (755, 19, 493), (259, 232, 175), (409, 369, 468), (291, 35, 330), (563, 557, 591), (457, 817, 623), (602, 419, 556), (361, 346, 159), (66, 304, 37), (12, 197, 293), (834, 728, 838), (188, 699, 423), (846, 441, 481), (562, 579, 478), (154, 802, 785), (13, 469, 665), (739, 683, 804), (746, 530, 365), (469, 661, 8), (815, 270, 316), (545, 630, 385), (299, 190, 70), (687, 682, 391), (349, 183, 245), (413, 647, 548), (828, 126, 313), (844, 507, 708), (372, 1, 769), (429, 740, 651), (484, 329, 26), (197, 12, 364), (825, 441, 140), (569, 224, 603), (440, 86, 718), (371, 136, 324), (814, 457, 640), (422, 36, 322), (674, 289, 105), (809, 313, 819), (600, 353, 332), (409, 314, 301), (571, 747, 762), (575, 311, 614), (483, 201, 528), (547, 417, 642), (289, 427, 321), (492, 666, 452), (350, 768, 615), (606, 236, 505), (785, 378, 154), (771, 99, 615), (679, 558, 627), (365, 631, 561), (311, 582, 111), (526, 252, 652), (30, 493, 732), (529, 708, 507), (804, 786, 690), (759, 99, 422), (291, 211, 152), (708, 670, 646), (724, 755, 493), (251, 152, 154), (647, 665, 548), (845, 329, 484), (94, 123, 226), (725, 749, 509), (553, 505, 236), (104, 167, 248), (810, 449, 703), (14, 666, 601), (359, 82, 167), (530, 746, 793), (374, 738, 669), (408, 560, 391), (374, 752, 285), (623, 434, 640), (252, 524, 187), (11, 692, 601), (341, 318, 273), (167, 97, 248), (578, 305, 808), (827, 44, 347), (227, 801, 716), (371, 307, 760), (728, 715, 846), (717, 395, 447), (816, 136, 760), (361, 297, 337), (849, 103, 628), (727, 624, 389), (563, 429, 557), (469, 491, 665), (568, 390, 347), (594, 634, 554), (791, 522, 735), (446, 627, 558), (506, 582, 390), (563, 583, 813), (469, 8, 431), (96, 98, 75), (841, 371, 597), (609, 753, 394), (852, 721, 821), (832, 549, 779), (71, 120, 26), (59, 348, 38), (632, 489, 782), (393, 576, 48), (72, 316, 67), (99, 759, 328), (582, 766, 390), (816, 233, 566), (541, 76, 473), (480, 784, 833), (185, 98, 96), (642, 219, 644), (825, 712, 745), (113, 82, 133), (259, 178, 64), (730, 595, 741), (149, 47, 143), (821, 822, 829), (441, 825, 711), (573, 717, 523), (707, 499, 399), (299, 83, 190), (309, 543, 445), (83, 653, 768), (523, 621, 650), (752, 537, 285), (494, 692, 16), (813, 416, 428), (672, 177, 686), (281, 171, 63), (308, 657, 622), (682, 736, 391), (574, 362, 573), (646, 585, 199), (10, 445, 694), (834, 838, 731), (284, 112, 32), (789, 368, 556), (702, 709, 628), (653, 83, 464), (504, 61, 41), (376, 20, 221), (562, 701, 713), (524, 252, 687), (559, 424, 603), (485, 4, 7), (774, 16, 757), (378, 785, 606), (124, 189, 168), (445, 302, 694), (490, 494, 16), (616, 201, 497), (743, 655, 513), (452, 423, 799), (298, 152, 251), (763, 442, 749), (276, 281, 63), (113, 812, 170), (496, 55, 633), (756, 606, 785), (562, 713, 725), (506, 568, 714), (779, 549, 710), (371, 380, 307), (541, 177, 444), (511, 460, 635), (413, 454, 478), (730, 617, 790), (149, 143, 126), (699, 490, 654), (315, 564, 111), (19, 544, 584), (572, 233, 372), (648, 504, 128), (293, 118, 107), (480, 538, 784), (450, 49, 486), (567, 6, 5), (107, 251, 76), (827, 707, 399), (320, 439, 451), (434, 623, 571), (660, 476, 655), (392, 700, 694), (108, 228, 175), (611, 636, 619), (511, 560, 460), (570, 13, 567), (368, 602, 556), (99, 426, 244), (528, 201, 377), (155, 59, 52), (13, 772, 478), (152, 145, 154), (562, 478, 454), (307, 380, 435), (718, 86, 726), (447, 742, 621), (830, 457, 824), (573, 523, 668), (158, 800, 531), (314, 370, 722), (781, 402, 411), (848, 320, 451), (300, 155, 52), (596, 46, 149), (522, 46, 42), (506, 714, 315), (121, 310, 150), (119, 788, 404), (477, 204, 202), (140, 847, 596), (305, 673, 684), (418, 720, 460), (748, 796, 610), (686, 7, 160), (619, 533, 748), (736, 323, 654), (348, 211, 194), (548, 677, 413), (395, 742, 447), (451, 317, 367), (624, 408, 391), (818, 401, 632), (490, 510, 20), (333, 248, 97), (659, 679, 627), (436, 528, 377), (808, 305, 723), (148, 178, 175), (840, 204, 477), (6, 710, 835), (539, 317, 351), (46, 522, 525), (512, 517, 608), (708, 646, 192), (29, 346, 89), (611, 619, 610), (826, 0, 779), (426, 183, 244), (524, 261, 187), (373, 547, 608), (663, 675, 616), (455, 590, 415), (513, 516, 720), (513, 476, 516), (407, 487, 795), (291, 191, 211), (5, 570, 567), (645, 534, 750), (221, 691, 727), (228, 148, 175), (370, 314, 468), (786, 625, 495), (730, 127, 597), (482, 3, 472), (762, 164, 351), (398, 90, 518), (348, 155, 122), (289, 674, 2), (732, 19, 680), (304, 295, 67), (831, 75, 105), (587, 109, 637), (277, 91, 255), (849, 840, 477), (436, 205, 49), (788, 318, 404), (544, 19, 755), (108, 25, 228), (651, 580, 429), (748, 512, 796), (456, 186, 644), (602, 368, 777), (744, 113, 620), (320, 363, 369), (719, 85, 712), (521, 668, 722), (721, 824, 821), (168, 693, 346), (317, 539, 24), (841, 127, 380), (504, 41, 128), (827, 399, 731), (587, 704, 109), (295, 86, 363), (670, 708, 529), (473, 227, 685), (627, 604, 658), (756, 22, 593), (702, 503, 709), (611, 610, 680), (707, 336, 764), (773, 224, 558), (611, 680, 770), (662, 696, 368), (424, 612, 603), (733, 496, 633), (678, 639, 806), (437, 622, 776), (427, 289, 2), (850, 779, 710), (649, 593, 626), (516, 476, 767), (793, 55, 496), (412, 90, 620), (428, 442, 763), (113, 170, 620), (387, 224, 773), (320, 319, 316), (276, 293, 197), (827, 347, 360), (573, 668, 521), (784, 485, 658), (573, 521, 356), (571, 351, 434), (792, 688, 56), (803, 192, 599), (575, 614, 24), (480, 482, 538), (795, 487, 778), (812, 791, 170), (824, 571, 817), (572, 372, 479), (748, 517, 512), (291, 325, 262), (136, 371, 760), (289, 831, 105), (582, 527, 766), (822, 457, 829), (48, 605, 664), (319, 815, 316), (719, 43, 85), (506, 315, 111), (302, 435, 694), (481, 441, 711), (405, 51, 393), (511, 678, 806), (731, 499, 438), (295, 304, 232), (66, 232, 304), (407, 459, 487), (126, 133, 313), (107, 444, 160), (258, 268, 290), (644, 219, 161), (295, 363, 72), (89, 734, 147), (367, 317, 24), (389, 654, 20), (121, 150, 335), (232, 108, 175), (814, 780, 843), (4, 482, 472), (832, 779, 0), (436, 377, 205), (405, 50, 633), (163, 303, 63), (838, 458, 851), (320, 848, 319), (494, 188, 14), (839, 568, 347), (688, 30, 512), (852, 632, 401), (540, 33, 23), (787, 794, 594), (588, 40, 324), (466, 275, 474), (149, 34, 23), (410, 529, 671), (626, 598, 433), (605, 379, 664), (480, 3, 482), (199, 681, 519), (839, 44, 488), (590, 455, 750), (72, 67, 295), (592, 430, 464), (268, 64, 94), (829, 420, 821), (795, 778, 793), (529, 410, 585), (45, 599, 192), (763, 713, 701), (1, 427, 2), (844, 782, 489), (381, 258, 551), (412, 45, 432), (160, 672, 686), (707, 764, 499), (843, 671, 420), (562, 467, 701), (382, 638, 10), (676, 554, 323), (744, 265, 82), (504, 312, 33), (675, 386, 616), (626, 17, 495), (409, 301, 439), (485, 659, 627), (838, 728, 711), (118, 293, 276), (725, 713, 763), (394, 130, 609), (663, 53, 675), (800, 158, 84), (780, 814, 640), (45, 535, 599), (367, 848, 451), (641, 206, 518), (791, 812, 143), (142, 343, 281), (105, 836, 823), (424, 552, 716), (142, 281, 364), (227, 798, 505), (544, 461, 584), (305, 381, 551), (852, 507, 489), (280, 147, 161), (604, 5, 658), (295, 259, 86), (276, 257, 169), (409, 439, 369), (751, 512, 608), (393, 51, 576), (731, 438, 607), (727, 376, 221), (526, 682, 687), (629, 55, 778), (385, 630, 609), (757, 16, 692), (22, 783, 463), (662, 537, 696), (140, 43, 719), (742, 400, 621), (387, 686, 177), (765, 252, 349), (36, 422, 697), (66, 37, 248), (782, 803, 599), (818, 782, 735), (472, 120, 4), (827, 458, 44), (799, 589, 491), (356, 440, 574), (417, 532, 455), (382, 10, 694), (103, 702, 628), (690, 786, 17), (799, 423, 794), (291, 330, 191), (527, 336, 360), (59, 155, 348), (510, 490, 16), (76, 541, 444), (46, 47, 149), (142, 364, 185), (421, 130, 581), (378, 606, 505), (488, 712, 714), (730, 597, 617), (560, 261, 391), (361, 124, 346), (24, 614, 577), (813, 618, 563), (548, 471, 382), (185, 364, 12), (392, 127, 741), (849, 484, 68), (542, 438, 499), (675, 53, 206), (378, 656, 251), (361, 159, 297), (730, 467, 595), (66, 248, 333), (192, 432, 45), (847, 140, 441), (458, 838, 711), (744, 82, 113), (607, 852, 401), (791, 599, 170), (417, 547, 373), (661, 13, 570), (784, 4, 485), (563, 591, 503), (515, 611, 770), (575, 24, 164), (470, 199, 585), (293, 107, 160), (813, 383, 618), (837, 853, 583), (845, 208, 196), (181, 600, 332), (454, 700, 595), (740, 588, 651), (375, 663, 130), (715, 728, 401), (341, 15, 237), (740, 40, 588), (780, 379, 671), (46, 525, 47), (186, 642, 644), (531, 240, 463), (767, 514, 696), (511, 806, 261), (463, 240, 534), (277, 173, 146), (70, 190, 142), (44, 839, 347), (825, 719, 712), (483, 403, 201), (388, 516, 767), (743, 18, 500), (416, 442, 428), (443, 414, 668), (103, 832, 0), (443, 508, 780), (612, 424, 601), (621, 807, 650), (804, 683, 625), (199, 470, 486), (378, 798, 656), (673, 153, 684), (477, 845, 849), (748, 373, 517), (30, 792, 459), (17, 433, 515), (90, 412, 432), (12, 339, 98), (516, 635, 720), (385, 608, 545), (387, 773, 679), (533, 532, 373), (414, 443, 546), (444, 107, 76), (96, 75, 80), (406, 22, 802), (376, 727, 389), (476, 397, 767), (136, 566, 324), (56, 411, 698), (386, 206, 641), (261, 524, 687), (519, 432, 646), (720, 635, 460), (406, 145, 783), (280, 161, 300), (792, 30, 688), (429, 563, 618), (765, 109, 652), (833, 784, 658), (359, 133, 82), (792, 629, 487), (418, 18, 743), (612, 492, 603), (835, 658, 5), (815, 319, 819), (605, 450, 410), (615, 328, 350), (8, 446, 558), (622, 279, 754), (523, 447, 621), (590, 240, 415), (464, 83, 776), (378, 251, 154), (97, 167, 82), (555, 662, 689), (211, 122, 145), (716, 11, 601), (319, 367, 128), (725, 509, 842), (681, 536, 519), (681, 729, 518), (560, 408, 460), (298, 118, 169), (797, 685, 224), (774, 625, 683), (385, 781, 751), (164, 539, 351), (150, 60, 335), (124, 333, 97), (816, 566, 136), (744, 189, 265), (275, 290, 274), (699, 188, 490), (105, 823, 71), (492, 705, 431), (302, 543, 260), (29, 89, 147), (385, 751, 608), (335, 760, 307), (462, 314, 695), (651, 479, 580), (393, 807, 621), (415, 219, 455), (11, 801, 550), (673, 502, 726), (442, 837, 509), (795, 419, 777), (553, 625, 774), (571, 762, 351), (225, 85, 43), (303, 9, 264), (19, 770, 680), (596, 847, 46), (679, 773, 558), (825, 140, 719), (103, 68, 832), (564, 312, 111), (816, 760, 60), (569, 558, 224), (730, 741, 127), (480, 833, 549), (436, 576, 51), (371, 324, 597), (666, 492, 601), (544, 500, 461), (715, 449, 846), (385, 402, 781), (44, 458, 711, 745, 488), (565, 583, 563, 503, 702)])
me_torus.use_remesh_preserve_volume = False
me_torus.use_remesh_preserve_attributes = False
me_torus.use_mirror_vertex_groups = False
me_torus.update()

# ---- objects
ob_torus = bpy.data.objects.new('Torus', me_torus)

# ---- transforms, parenting, visibility, modifiers, constraints
ob_torus.location = (2.923, -0.9158, 1.404)
ob_torus.lineart.crease_threshold = 0.0

# ---- collection membership
col_collection_1.objects.link(ob_torus)

# ---- scene / render settings (as saved in the file)
scene.frame_start = 1; scene.frame_end = 250; scene.frame_set(225)
scene.render.engine = 'BLENDER_EEVEE_NEXT'
scene.render.resolution_percentage = 50
scene.render.dither_intensity = 0.0
scene.cycles.use_denoising = False
scene.cycles.samples = 128
scene.cycles.sampling_pattern = 'TABULATED_SOBOL'
scene.cycles.use_adaptive_sampling = False
scene.cycles.use_light_tree = False
scene.cycles.blur_glossy = 0.0
scene.cycles.sample_clamp_indirect = 0.0
scene.view_settings.view_transform = 'Standard'
bpy.context.view_layer.update()

# ---- added for rendering (the .blend has no active camera and no usable light): camera, sun
cam_auto = bpy.data.cameras.new('AutoCamera')
cam_auto.lens = 50.0
cam_auto.sensor_width = 36.0
cam_auto.clip_end = 1000.0
ob_auto_camera = bpy.data.objects.new('AutoCamera', cam_auto)
scene.collection.objects.link(ob_auto_camera)
ob_auto_camera.location = (5.15416, -4.04634, 2.91726)
ob_auto_camera.rotation_euler = (1.09748, -7.21219e-08, 0.694738)
scene.camera = ob_auto_camera
light_auto_sun = bpy.data.lights.new('AutoSun', 'SUN')
light_auto_sun.energy = 3.0
light_auto_sun.angle = 0.0523599
ob_auto_sun = bpy.data.objects.new('AutoSun', light_auto_sun)
scene.collection.objects.link(ob_auto_sun)
ob_auto_sun.rotation_euler = (0.872665, 0.174533, 0.523599)
bpy.context.view_layer.update()

